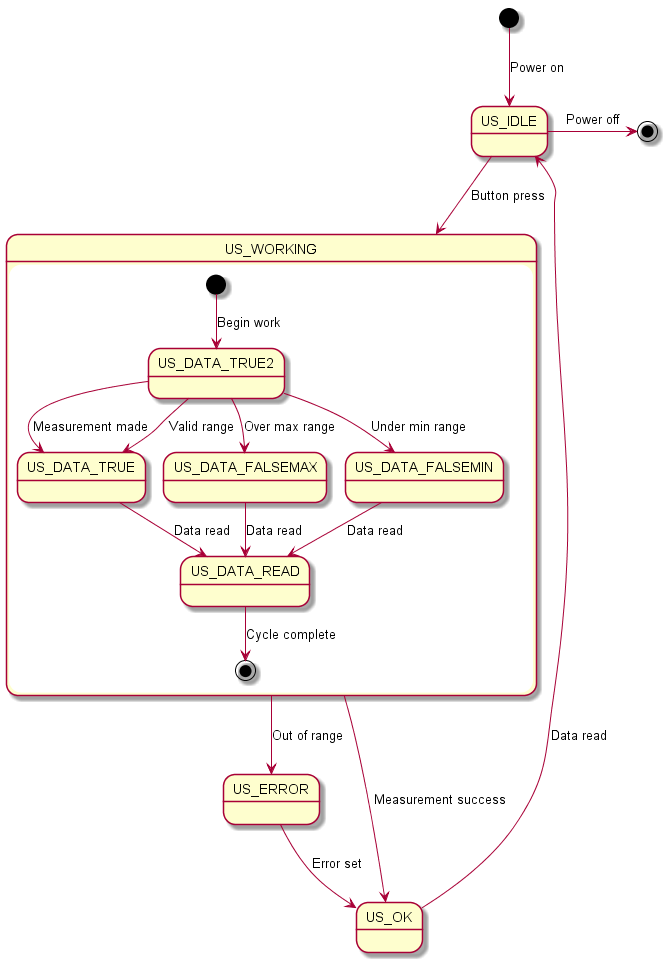

The diagram above was rendered by PlantUML. Its source (embedded in the PNG):
@startuml

    [*] --> US_IDLE : Power on
    US_IDLE --> US_WORKING : Button press
    US_WORKING --> US_ERROR : Out of range
    US_WORKING --> US_OK : Measurement success
    US_ERROR --> US_OK : Error set
    US_OK --> US_IDLE : Data read

    state US_WORKING {
        [*] --> US_DATA_TRUE2 : Begin work
        US_DATA_TRUE2 --> US_DATA_TRUE : Measurement made
        US_DATA_TRUE2 --> US_DATA_FALSEMAX : Over max range
        US_DATA_TRUE2 --> US_DATA_FALSEMIN : Under min range
        US_DATA_TRUE2 --> US_DATA_TRUE : Valid range
        US_DATA_TRUE --> US_DATA_READ : Data read
        US_DATA_FALSEMAX --> US_DATA_READ : Data read
        US_DATA_FALSEMIN --> US_DATA_READ : Data read
        US_DATA_READ --> [*] : Cycle complete
    }

    US_IDLE -> [*] : Power off
@enduml